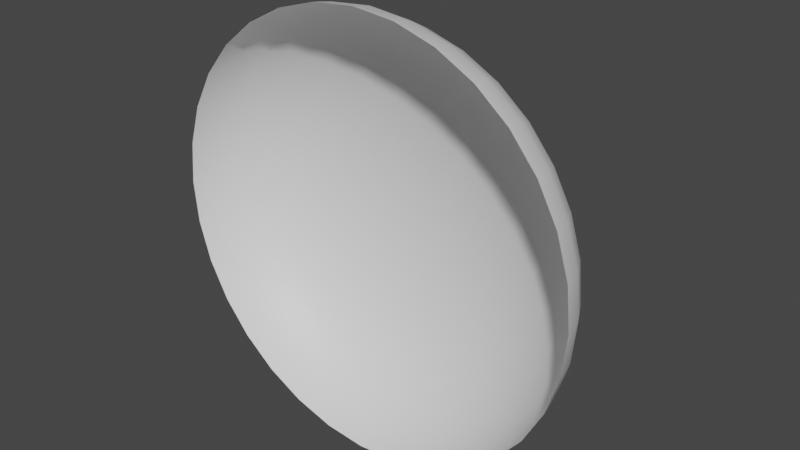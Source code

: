 # Source: HalfSphere.blend  (saved by Blender 3.6.11; exported with 4.5.12 LTS)
import bpy
from mathutils import Matrix  # noqa: F401  (used for matrix-valued properties, if any)

bpy.ops.wm.read_factory_settings(use_empty=True)
scene = bpy.context.scene
scene.name = 'Scene'

# ---- collections
col_collection = bpy.data.collections.new('Collection'); scene.collection.children.link(col_collection)

# ---- materials (node trees are filled in below, after node groups)
mat_material = bpy.data.materials.new('Material')
mat_material.alpha_threshold = 0.0
mat_material.use_transparent_shadow = False
mat_material.roughness = 0.5
mat_material.line_color = (0.0, 0.0, 0.0, 1.0)

# ---- material node trees
mat_material.use_nodes = True; mat_material.node_tree.nodes.clear()
_N = mat_material.node_tree.nodes; _L = mat_material.node_tree.links
n0 = _N.new('ShaderNodeOutputMaterial'); n0.name = 'Material Output'; n0.location = (300, 300)
n1 = _N.new('ShaderNodeBsdfPrincipled'); n1.name = 'Principled BSDF'; n1.location = (10, 300)
n1.distribution = 'GGX'
n1.subsurface_method = 'RANDOM_WALK_SKIN'
n1.inputs[3].default_value = 1.45
n1.inputs[27].default_value = (0.0, 0.0, 0.0, 1.0)
n1.inputs[28].default_value = 1.0
_L.new(n1.outputs[0], n0.inputs[0])
n0.is_active_output = True

# ---- world
world_world = bpy.data.worlds.new('World'); scene.world = world_world
world_world.use_nodes = True; world_world.node_tree.nodes.clear()
_N = world_world.node_tree.nodes; _L = world_world.node_tree.links
n0 = _N.new('ShaderNodeOutputWorld'); n0.name = 'World Output'; n0.location = (300, 300)
n1 = _N.new('ShaderNodeBackground'); n1.name = 'Background'; n1.location = (10, 300)
n1.inputs[0].default_value = (0.05088, 0.05088, 0.05088, 1.0)
_L.new(n1.outputs[0], n0.inputs[0])
n0.is_active_output = True
world_world.color = (0.05088, 0.05088, 0.05088)
world_world.use_sun_shadow = False
world_world.sun_shadow_jitter_overblur = 0.0

# ---- meshes
me_x = bpy.data.meshes.new('球')
me_x.from_pydata([(0.0, 0.4545, -0.5556), (0.0, 0.3039, -0.8315), (0.0, 0.09509, -0.9808), (0.0, -4.371e-08, -1.0), (0.03806, 0.5291, -0.1913), (0.07466, 0.503, -0.3753), (0.1084, 0.4545, -0.5449), (0.1379, 0.3917, -0.6935), (0.1622, 0.3039, -0.8155), (0.1802, 0.2058, -0.9061), (0.1913, 0.09509, -0.9619), (0.1951, -4.287e-08, -0.9808), (0.07466, 0.5291, -0.1802), (0.1464, 0.503, -0.3536), (0.2126, 0.4545, -0.5133), (0.2706, 0.3917, -0.6533), (0.3182, 0.3039, -0.7682), (0.3536, 0.2058, -0.8536), (0.3753, 0.09509, -0.9061), (0.3827, -4.038e-08, -0.9239), (0.1084, 0.5291, -0.1622), (0.2126, 0.503, -0.3182), (0.3087, 0.4545, -0.4619), (0.3928, 0.3917, -0.5879), (0.4619, 0.3039, -0.6913), (0.5133, 0.2058, -0.7682), (0.5449, 0.09509, -0.8155), (0.5556, -3.634e-08, -0.8315), (0.1379, 0.5291, -0.1379), (0.2706, 0.503, -0.2706), (0.3928, 0.4545, -0.3928), (0.5, 0.3917, -0.5), (0.5879, 0.3039, -0.5879), (0.6533, 0.2058, -0.6533), (0.6935, 0.09509, -0.6935), (0.7071, -3.091e-08, -0.7071), (0.1622, 0.5291, -0.1084), (0.3182, 0.503, -0.2126), (0.4619, 0.4545, -0.3087), (0.5879, 0.3917, -0.3928), (0.6913, 0.3039, -0.4619), (0.7682, 0.2058, -0.5133), (0.8155, 0.09509, -0.5449), (0.8315, -2.428e-08, -0.5556), (0.0, 0.5399, -4.371e-08), (0.1802, 0.5291, -0.07466), (0.3536, 0.503, -0.1464), (0.5133, 0.4545, -0.2126), (0.6533, 0.3917, -0.2706), (0.7682, 0.3039, -0.3182), (0.8536, 0.2058, -0.3536), (0.9061, 0.09509, -0.3753), (0.9239, -1.673e-08, -0.3827), (0.1913, 0.5291, -0.03806), (0.3753, 0.503, -0.07466), (0.5449, 0.4545, -0.1084), (0.6935, 0.3917, -0.1379), (0.8155, 0.3039, -0.1622), (0.9061, 0.2058, -0.1802), (0.9619, 0.09509, -0.1913), (0.9808, -8.528e-09, -0.1951), (0.1951, 0.5291, -3.17e-08), (0.3827, 0.503, -1.803e-08), (0.5556, 0.4545, 1.581e-08), (0.7071, 0.3917, -4.581e-08), (0.8315, 0.3039, 6.512e-08), (0.9239, 0.2058, -6.143e-08), (0.9808, 0.09509, 8.088e-08), (1.0, 7.165e-15, 1.639e-07), (0.1913, 0.5291, 0.03806), (0.3753, 0.503, 0.07466), (0.5449, 0.4545, 0.1084), (0.6935, 0.3917, 0.1379), (0.8155, 0.3039, 0.1622), (0.9061, 0.2058, 0.1802), (0.9619, 0.09509, 0.1913), (0.9808, 8.528e-09, 0.1951), (0.1802, 0.5291, 0.07466), (0.3536, 0.503, 0.1464), (0.5133, 0.4545, 0.2126), (0.6533, 0.3917, 0.2706), (0.7682, 0.3039, 0.3182), (0.8536, 0.2058, 0.3536), (0.9061, 0.09509, 0.3753), (0.9239, 1.673e-08, 0.3827), (0.1622, 0.5291, 0.1084), (0.3182, 0.503, 0.2126), (0.4619, 0.4545, 0.3087), (0.5879, 0.3917, 0.3928), (0.6913, 0.3039, 0.4619), (0.7682, 0.2058, 0.5133), (0.8155, 0.09509, 0.5449), (0.8315, 2.428e-08, 0.5556), (0.1379, 0.5291, 0.1379), (0.2706, 0.503, 0.2706), (0.3928, 0.4545, 0.3928), (0.5, 0.3917, 0.5), (0.5879, 0.3039, 0.5879), (0.6533, 0.2058, 0.6533), (0.6935, 0.09509, 0.6935), (0.7071, 3.091e-08, 0.7071), (0.1084, 0.5291, 0.1622), (0.2126, 0.503, 0.3182), (0.3087, 0.4545, 0.4619), (0.3928, 0.3917, 0.5879), (0.4619, 0.3039, 0.6913), (0.5133, 0.2058, 0.7682), (0.5449, 0.09509, 0.8155), (0.5556, 3.634e-08, 0.8315), (0.07466, 0.5291, 0.1802), (0.1464, 0.503, 0.3536), (0.2126, 0.4545, 0.5133), (0.2706, 0.3917, 0.6533), (0.3182, 0.3039, 0.7682), (0.3536, 0.2058, 0.8536), (0.3753, 0.09509, 0.9061), (0.3827, 4.038e-08, 0.9239), (0.03806, 0.5291, 0.1913), (0.07466, 0.503, 0.3753), (0.1084, 0.4545, 0.5449), (0.1379, 0.3917, 0.6935), (0.1622, 0.3039, 0.8155), (0.1802, 0.2058, 0.9061), (0.1913, 0.09509, 0.9619), (0.1951, 4.287e-08, 0.9808), (-7.451e-09, 0.5291, 0.1951), (-5.215e-08, 0.503, 0.3827), (-9.686e-08, 0.4545, 0.5556), (-1.49e-08, 0.3917, 0.7071), (-1.043e-07, 0.3039, 0.8315), (2.98e-08, 0.2058, 0.9239), (-1.341e-07, 0.09509, 0.9808), (-3.278e-07, 4.371e-08, 1.0), (-0.03806, 0.5291, 0.1913), (-0.07466, 0.503, 0.3753), (-0.1084, 0.4545, 0.5449), (-0.1379, 0.3917, 0.6935), (-0.1622, 0.3039, 0.8155), (-0.1802, 0.2058, 0.9061), (-0.1913, 0.09509, 0.9619), (-0.1951, 4.287e-08, 0.9808), (-0.07466, 0.5291, 0.1802), (-0.1464, 0.503, 0.3536), (-0.2126, 0.4545, 0.5133), (-0.2706, 0.3917, 0.6533), (-0.3182, 0.3039, 0.7682), (-0.3536, 0.2058, 0.8536), (-0.3753, 0.09509, 0.9061), (-0.3827, 4.038e-08, 0.9239), (-0.1084, 0.5291, 0.1622), (-0.2126, 0.503, 0.3182), (-0.3087, 0.4545, 0.4619), (-0.3928, 0.3917, 0.5879), (-0.4619, 0.3039, 0.6913), (-0.5133, 0.2058, 0.7682), (-0.5449, 0.09509, 0.8155), (-0.5556, 3.634e-08, 0.8315), (-0.1379, 0.5291, 0.1379), (-0.2706, 0.503, 0.2706), (-0.3928, 0.4545, 0.3928), (-0.5, 0.3917, 0.5), (-0.5879, 0.3039, 0.5879), (-0.6533, 0.2058, 0.6533), (-0.6935, 0.09509, 0.6935), (-0.7071, 3.091e-08, 0.7071), (-0.1622, 0.5291, 0.1084), (-0.3182, 0.503, 0.2126), (-0.4619, 0.4545, 0.3087), (-0.5879, 0.3917, 0.3928), (-0.6913, 0.3039, 0.4619), (-0.7682, 0.2058, 0.5133), (-0.8155, 0.09509, 0.5449), (-0.8315, 2.428e-08, 0.5556), (-0.1802, 0.5291, 0.07466), (-0.3536, 0.503, 0.1464), (-0.5133, 0.4545, 0.2126), (-0.6533, 0.3917, 0.2706), (-0.7682, 0.3039, 0.3182), (-0.8536, 0.2058, 0.3536), (-0.9061, 0.09509, 0.3753), (-0.9239, 1.673e-08, 0.3827), (-0.1913, 0.5291, 0.03806), (-0.3753, 0.503, 0.07466), (-0.5449, 0.4545, 0.1084), (-0.6935, 0.3917, 0.1379), (-0.8155, 0.3039, 0.1622), (-0.9061, 0.2058, 0.1802), (-0.9619, 0.09509, 0.1913), (-0.9808, 8.528e-09, 0.1951), (-0.1951, 0.5291, -6.15e-08), (-0.3827, 0.503, -9.254e-08), (-0.5556, 0.4545, -1.854e-07), (-0.7071, 0.3917, -6.071e-08), (-0.8315, 0.3039, -1.882e-07), (-0.9239, 0.2058, -3.163e-08), (-0.9808, 0.09509, -2.767e-07), (-1.0, -1.954e-14, -4.47e-07), (-0.1913, 0.5291, -0.03806), (-0.3753, 0.503, -0.07466), (-0.5449, 0.4545, -0.1084), (-0.6935, 0.3917, -0.1379), (-0.8155, 0.3039, -0.1622), (-0.9061, 0.2058, -0.1802), (-0.9619, 0.09509, -0.1913), (-0.9808, -8.528e-09, -0.1951), (-0.1802, 0.5291, -0.07466), (-0.3536, 0.503, -0.1464), (-0.5133, 0.4545, -0.2126), (-0.6533, 0.3917, -0.2706), (-0.7682, 0.3039, -0.3182), (-0.8536, 0.2058, -0.3536), (-0.9061, 0.09509, -0.3753), (-0.9239, -1.673e-08, -0.3827), (-0.1622, 0.5291, -0.1084), (-0.3182, 0.503, -0.2126), (-0.4619, 0.4545, -0.3087), (-0.5879, 0.3917, -0.3928), (-0.6913, 0.3039, -0.4619), (-0.7682, 0.2058, -0.5133), (-0.8155, 0.09509, -0.5449), (-0.8315, -2.428e-08, -0.5556), (-0.1379, 0.5291, -0.1379), (-0.2706, 0.503, -0.2706), (-0.3928, 0.4545, -0.3928), (-0.5, 0.3917, -0.5), (-0.5879, 0.3039, -0.5879), (-0.6533, 0.2058, -0.6533), (-0.6935, 0.09509, -0.6935), (-0.7071, -3.091e-08, -0.7071), (-0.1084, 0.5291, -0.1622), (-0.2126, 0.503, -0.3182), (-0.3087, 0.4545, -0.4619), (-0.3928, 0.3917, -0.5879), (-0.4619, 0.3039, -0.6913), (-0.5133, 0.2058, -0.7682), (-0.5449, 0.09509, -0.8155), (-0.5556, -3.634e-08, -0.8315), (-0.07466, 0.5291, -0.1802), (-0.1464, 0.503, -0.3536), (-0.2126, 0.4545, -0.5133), (-0.2706, 0.3917, -0.6533), (-0.3182, 0.3039, -0.7682), (-0.3536, 0.2058, -0.8536), (-0.3753, 0.09509, -0.9061), (-0.3827, -4.038e-08, -0.9239), (-0.03806, 0.5291, -0.1913), (-0.07466, 0.503, -0.3753), (-0.1084, 0.4545, -0.5449), (-0.1379, 0.3917, -0.6935), (-0.1622, 0.3039, -0.8155), (-0.1802, 0.2058, -0.9061), (-0.1913, 0.09509, -0.9619), (-0.1951, -4.287e-08, -0.9808), (1.49e-08, 0.5291, -0.1951), (6.706e-08, 0.503, -0.3827), (8.941e-08, 0.3917, -0.7071), (5.96e-08, 0.2058, -0.9239)], [], [(255, 0, 6, 7), (1, 255, 7, 8), (256, 1, 8, 9), (2, 256, 9, 10), (3, 2, 10, 11), (253, 44, 4), (254, 253, 4, 5), (0, 254, 5, 6), (5, 4, 12, 13), (6, 5, 13, 14), (7, 6, 14, 15), (8, 7, 15, 16), (9, 8, 16, 17), (10, 9, 17, 18), (11, 10, 18, 19), (4, 44, 12), (17, 16, 24, 25), (18, 17, 25, 26), (19, 18, 26, 27), (12, 44, 20), (13, 12, 20, 21), (14, 13, 21, 22), (15, 14, 22, 23), (16, 15, 23, 24), (22, 21, 29, 30), (23, 22, 30, 31), (24, 23, 31, 32), (25, 24, 32, 33), (26, 25, 33, 34), (27, 26, 34, 35), (20, 44, 28), (21, 20, 28, 29), (34, 33, 41, 42), (35, 34, 42, 43), (28, 44, 36), (29, 28, 36, 37), (30, 29, 37, 38), (31, 30, 38, 39), (32, 31, 39, 40), (33, 32, 40, 41), (39, 38, 47, 48), (40, 39, 48, 49), (41, 40, 49, 50), (42, 41, 50, 51), (43, 42, 51, 52), (36, 44, 45), (37, 36, 45, 46), (38, 37, 46, 47), (52, 51, 59, 60), (45, 44, 53), (46, 45, 53, 54), (47, 46, 54, 55), (48, 47, 55, 56), (49, 48, 56, 57), (50, 49, 57, 58), (51, 50, 58, 59), (56, 55, 63, 64), (57, 56, 64, 65), (58, 57, 65, 66), (59, 58, 66, 67), (60, 59, 67, 68), (53, 44, 61), (54, 53, 61, 62), (55, 54, 62, 63), (68, 67, 75, 76), (61, 44, 69), (62, 61, 69, 70), (63, 62, 70, 71), (64, 63, 71, 72), (65, 64, 72, 73), (66, 65, 73, 74), (67, 66, 74, 75), (73, 72, 80, 81), (74, 73, 81, 82), (75, 74, 82, 83), (76, 75, 83, 84), (69, 44, 77), (70, 69, 77, 78), (71, 70, 78, 79), (72, 71, 79, 80), (77, 44, 85), (78, 77, 85, 86), (79, 78, 86, 87), (80, 79, 87, 88), (81, 80, 88, 89), (82, 81, 89, 90), (83, 82, 90, 91), (84, 83, 91, 92), (89, 88, 96, 97), (90, 89, 97, 98), (91, 90, 98, 99), (92, 91, 99, 100), (85, 44, 93), (86, 85, 93, 94), (87, 86, 94, 95), (88, 87, 95, 96), (94, 93, 101, 102), (95, 94, 102, 103), (96, 95, 103, 104), (97, 96, 104, 105), (98, 97, 105, 106), (99, 98, 106, 107), (100, 99, 107, 108), (93, 44, 101), (106, 105, 113, 114), (107, 106, 114, 115), (108, 107, 115, 116), (101, 44, 109), (102, 101, 109, 110), (103, 102, 110, 111), (104, 103, 111, 112), (105, 104, 112, 113), (111, 110, 118, 119), (112, 111, 119, 120), (113, 112, 120, 121), (114, 113, 121, 122), (115, 114, 122, 123), (116, 115, 123, 124), (109, 44, 117), (110, 109, 117, 118), (123, 122, 130, 131), (124, 123, 131, 132), (117, 44, 125), (118, 117, 125, 126), (119, 118, 126, 127), (120, 119, 127, 128), (121, 120, 128, 129), (122, 121, 129, 130), (127, 126, 134, 135), (128, 127, 135, 136), (129, 128, 136, 137), (130, 129, 137, 138), (131, 130, 138, 139), (132, 131, 139, 140), (125, 44, 133), (126, 125, 133, 134), (139, 138, 146, 147), (140, 139, 147, 148), (133, 44, 141), (134, 133, 141, 142), (135, 134, 142, 143), (136, 135, 143, 144), (137, 136, 144, 145), (138, 137, 145, 146), (144, 143, 151, 152), (145, 144, 152, 153), (146, 145, 153, 154), (147, 146, 154, 155), (148, 147, 155, 156), (141, 44, 149), (142, 141, 149, 150), (143, 142, 150, 151), (156, 155, 163, 164), (149, 44, 157), (150, 149, 157, 158), (151, 150, 158, 159), (152, 151, 159, 160), (153, 152, 160, 161), (154, 153, 161, 162), (155, 154, 162, 163), (160, 159, 167, 168), (161, 160, 168, 169), (162, 161, 169, 170), (163, 162, 170, 171), (164, 163, 171, 172), (157, 44, 165), (158, 157, 165, 166), (159, 158, 166, 167), (172, 171, 179, 180), (165, 44, 173), (166, 165, 173, 174), (167, 166, 174, 175), (168, 167, 175, 176), (169, 168, 176, 177), (170, 169, 177, 178), (171, 170, 178, 179), (177, 176, 184, 185), (178, 177, 185, 186), (179, 178, 186, 187), (180, 179, 187, 188), (173, 44, 181), (174, 173, 181, 182), (175, 174, 182, 183), (176, 175, 183, 184), (182, 181, 189, 190), (183, 182, 190, 191), (184, 183, 191, 192), (185, 184, 192, 193), (186, 185, 193, 194), (187, 186, 194, 195), (188, 187, 195, 196), (181, 44, 189), (194, 193, 201, 202), (195, 194, 202, 203), (196, 195, 203, 204), (189, 44, 197), (190, 189, 197, 198), (191, 190, 198, 199), (192, 191, 199, 200), (193, 192, 200, 201), (198, 197, 205, 206), (199, 198, 206, 207), (200, 199, 207, 208), (201, 200, 208, 209), (202, 201, 209, 210), (203, 202, 210, 211), (204, 203, 211, 212), (197, 44, 205), (210, 209, 217, 218), (211, 210, 218, 219), (212, 211, 219, 220), (205, 44, 213), (206, 205, 213, 214), (207, 206, 214, 215), (208, 207, 215, 216), (209, 208, 216, 217), (215, 214, 222, 223), (216, 215, 223, 224), (217, 216, 224, 225), (218, 217, 225, 226), (219, 218, 226, 227), (220, 219, 227, 228), (213, 44, 221), (214, 213, 221, 222), (227, 226, 234, 235), (228, 227, 235, 236), (221, 44, 229), (222, 221, 229, 230), (223, 222, 230, 231), (224, 223, 231, 232), (225, 224, 232, 233), (226, 225, 233, 234), (231, 230, 238, 239), (232, 231, 239, 240), (233, 232, 240, 241), (234, 233, 241, 242), (235, 234, 242, 243), (236, 235, 243, 244), (229, 44, 237), (230, 229, 237, 238), (243, 242, 250, 251), (244, 243, 251, 252), (237, 44, 245), (238, 237, 245, 246), (239, 238, 246, 247), (240, 239, 247, 248), (241, 240, 248, 249), (242, 241, 249, 250), (248, 247, 0, 255), (249, 248, 255, 1), (250, 249, 1, 256), (251, 250, 256, 2), (252, 251, 2, 3), (245, 44, 253), (246, 245, 253, 254), (247, 246, 254, 0)])
me_x.polygons.foreach_set('use_smooth', [True] * 256)
_uv = me_x.uv_layers.new(name='UVマップ')
_uv.uv.foreach_set('vector', [0.75, 0.5, 0.75, 0.625, 0.7188, 0.625, 0.7188, 0.5, 0.75, 0.375, 0.75, 0.5, 0.7188, 0.5, 0.7188, 0.375, 0.75, 0.25, 0.75, 0.375, 0.7188, 0.375, 0.7188, 0.25, 0.75, 0.1251, 0.75, 0.25, 0.7188, 0.25, 0.7188, 0.1251, 0.75, 6.115e-05, 0.75, 0.1251, 0.7188, 0.1251, 0.7188, 6.115e-05, 0.75, 0.875, 0.7344, 1.0, 0.7188, 0.875, 0.75, 0.75, 0.75, 0.875, 0.7188, 0.875, 0.7188, 0.75, 0.75, 0.625, 0.75, 0.75, 0.7188, 0.75, 0.7188, 0.625, 0.7188, 0.75, 0.7188, 0.875, 0.6875, 0.875, 0.6875, 0.75, 0.7188, 0.625, 0.7188, 0.75, 0.6875, 0.75, 0.6875, 0.625, 0.7188, 0.5, 0.7188, 0.625, 0.6875, 0.625, 0.6875, 0.5, 0.7188, 0.375, 0.7188, 0.5, 0.6875, 0.5, 0.6875, 0.375, 0.7188, 0.25, 0.7188, 0.375, 0.6875, 0.375, 0.6875, 0.25, 0.7188, 0.1251, 0.7188, 0.25, 0.6875, 0.25, 0.6875, 0.1251, 0.7188, 6.115e-05, 0.7188, 0.1251, 0.6875, 0.1251, 0.6875, 6.115e-05, 0.7188, 0.875, 0.7031, 1.0, 0.6875, 0.875, 0.6875, 0.25, 0.6875, 0.375, 0.6562, 0.375, 0.6562, 0.25, 0.6875, 0.1251, 0.6875, 0.25, 0.6562, 0.25, 0.6562, 0.1251, 0.6875, 6.115e-05, 0.6875, 0.1251, 0.6562, 0.1251, 0.6562, 6.115e-05, 0.6875, 0.875, 0.6719, 1.0, 0.6562, 0.875, 0.6875, 0.75, 0.6875, 0.875, 0.6562, 0.875, 0.6562, 0.75, 0.6875, 0.625, 0.6875, 0.75, 0.6562, 0.75, 0.6562, 0.625, 0.6875, 0.5, 0.6875, 0.625, 0.6562, 0.625, 0.6562, 0.5, 0.6875, 0.375, 0.6875, 0.5, 0.6562, 0.5, 0.6562, 0.375, 0.6562, 0.625, 0.6562, 0.75, 0.625, 0.75, 0.625, 0.625, 0.6562, 0.5, 0.6562, 0.625, 0.625, 0.625, 0.625, 0.5, 0.6562, 0.375, 0.6562, 0.5, 0.625, 0.5, 0.625, 0.375, 0.6562, 0.25, 0.6562, 0.375, 0.625, 0.375, 0.625, 0.25, 0.6562, 0.1251, 0.6562, 0.25, 0.625, 0.25, 0.625, 0.1251, 0.6562, 6.115e-05, 0.6562, 0.1251, 0.625, 0.1251, 0.625, 6.115e-05, 0.6562, 0.875, 0.6406, 1.0, 0.625, 0.875, 0.6562, 0.75, 0.6562, 0.875, 0.625, 0.875, 0.625, 0.75, 0.625, 0.1251, 0.625, 0.25, 0.5938, 0.25, 0.5938, 0.1251, 0.625, 6.115e-05, 0.625, 0.1251, 0.5938, 0.1251, 0.5938, 6.115e-05, 0.625, 0.875, 0.6094, 1.0, 0.5938, 0.875, 0.625, 0.75, 0.625, 0.875, 0.5938, 0.875, 0.5938, 0.75, 0.625, 0.625, 0.625, 0.75, 0.5938, 0.75, 0.5938, 0.625, 0.625, 0.5, 0.625, 0.625, 0.5938, 0.625, 0.5938, 0.5, 0.625, 0.375, 0.625, 0.5, 0.5938, 0.5, 0.5938, 0.375, 0.625, 0.25, 0.625, 0.375, 0.5938, 0.375, 0.5938, 0.25, 0.5938, 0.5, 0.5938, 0.625, 0.5625, 0.625, 0.5625, 0.5, 0.5938, 0.375, 0.5938, 0.5, 0.5625, 0.5, 0.5625, 0.375, 0.5938, 0.25, 0.5938, 0.375, 0.5625, 0.375, 0.5625, 0.25, 0.5938, 0.1251, 0.5938, 0.25, 0.5625, 0.25, 0.5625, 0.1251, 0.5938, 6.115e-05, 0.5938, 0.1251, 0.5625, 0.1251, 0.5625, 6.115e-05, 0.5938, 0.875, 0.5781, 1.0, 0.5625, 0.875, 0.5938, 0.75, 0.5938, 0.875, 0.5625, 0.875, 0.5625, 0.75, 0.5938, 0.625, 0.5938, 0.75, 0.5625, 0.75, 0.5625, 0.625, 0.5625, 6.115e-05, 0.5625, 0.1251, 0.5312, 0.1251, 0.5312, 6.115e-05, 0.5625, 0.875, 0.5469, 1.0, 0.5312, 0.875, 0.5625, 0.75, 0.5625, 0.875, 0.5312, 0.875, 0.5312, 0.75, 0.5625, 0.625, 0.5625, 0.75, 0.5312, 0.75, 0.5312, 0.625, 0.5625, 0.5, 0.5625, 0.625, 0.5312, 0.625, 0.5312, 0.5, 0.5625, 0.375, 0.5625, 0.5, 0.5312, 0.5, 0.5312, 0.375, 0.5625, 0.25, 0.5625, 0.375, 0.5312, 0.375, 0.5312, 0.25, 0.5625, 0.1251, 0.5625, 0.25, 0.5312, 0.25, 0.5312, 0.1251, 0.5312, 0.5, 0.5312, 0.625, 0.5, 0.625, 0.5, 0.5, 0.5312, 0.375, 0.5312, 0.5, 0.5, 0.5, 0.5, 0.375, 0.5312, 0.25, 0.5312, 0.375, 0.5, 0.375, 0.5, 0.25, 0.5312, 0.1251, 0.5312, 0.25, 0.5, 0.25, 0.5, 0.1251, 0.5312, 6.115e-05, 0.5312, 0.1251, 0.5, 0.1251, 0.5, 6.115e-05, 0.5312, 0.875, 0.5156, 1.0, 0.5, 0.875, 0.5312, 0.75, 0.5312, 0.875, 0.5, 0.875, 0.5, 0.75, 0.5312, 0.625, 0.5312, 0.75, 0.5, 0.75, 0.5, 0.625, 0.5, 6.115e-05, 0.5, 0.1251, 0.4688, 0.1251, 0.4687, 6.115e-05, 0.5, 0.875, 0.4844, 1.0, 0.4688, 0.875, 0.5, 0.75, 0.5, 0.875, 0.4688, 0.875, 0.4688, 0.75, 0.5, 0.625, 0.5, 0.75, 0.4688, 0.75, 0.4688, 0.625, 0.5, 0.5, 0.5, 0.625, 0.4688, 0.625, 0.4688, 0.5, 0.5, 0.375, 0.5, 0.5, 0.4688, 0.5, 0.4687, 0.375, 0.5, 0.25, 0.5, 0.375, 0.4687, 0.375, 0.4688, 0.25, 0.5, 0.1251, 0.5, 0.25, 0.4688, 0.25, 0.4688, 0.1251, 0.4687, 0.375, 0.4688, 0.5, 0.4375, 0.5, 0.4375, 0.375, 0.4688, 0.25, 0.4687, 0.375, 0.4375, 0.375, 0.4375, 0.25, 0.4688, 0.1251, 0.4688, 0.25, 0.4375, 0.25, 0.4375, 0.1251, 0.4687, 6.115e-05, 0.4688, 0.1251, 0.4375, 0.1251, 0.4375, 6.115e-05, 0.4688, 0.875, 0.4531, 1.0, 0.4375, 0.875, 0.4688, 0.75, 0.4688, 0.875, 0.4375, 0.875, 0.4375, 0.75, 0.4688, 0.625, 0.4688, 0.75, 0.4375, 0.75, 0.4375, 0.625, 0.4688, 0.5, 0.4688, 0.625, 0.4375, 0.625, 0.4375, 0.5, 0.4375, 0.875, 0.4219, 1.0, 0.4062, 0.875, 0.4375, 0.75, 0.4375, 0.875, 0.4062, 0.875, 0.4062, 0.75, 0.4375, 0.625, 0.4375, 0.75, 0.4062, 0.75, 0.4062, 0.625, 0.4375, 0.5, 0.4375, 0.625, 0.4062, 0.625, 0.4062, 0.5, 0.4375, 0.375, 0.4375, 0.5, 0.4062, 0.5, 0.4062, 0.375, 0.4375, 0.25, 0.4375, 0.375, 0.4062, 0.375, 0.4062, 0.25, 0.4375, 0.1251, 0.4375, 0.25, 0.4062, 0.25, 0.4062, 0.1251, 0.4375, 6.115e-05, 0.4375, 0.1251, 0.4062, 0.1251, 0.4062, 6.115e-05, 0.4062, 0.375, 0.4062, 0.5, 0.375, 0.5, 0.375, 0.375, 0.4062, 0.25, 0.4062, 0.375, 0.375, 0.375, 0.375, 0.25, 0.4062, 0.1251, 0.4062, 0.25, 0.375, 0.25, 0.375, 0.1251, 0.4062, 6.115e-05, 0.4062, 0.1251, 0.375, 0.1251, 0.375, 6.115e-05, 0.4062, 0.875, 0.3906, 1.0, 0.375, 0.875, 0.4062, 0.75, 0.4062, 0.875, 0.375, 0.875, 0.375, 0.75, 0.4062, 0.625, 0.4062, 0.75, 0.375, 0.75, 0.375, 0.625, 0.4062, 0.5, 0.4062, 0.625, 0.375, 0.625, 0.375, 0.5, 0.375, 0.75, 0.375, 0.875, 0.3438, 0.875, 0.3438, 0.75, 0.375, 0.625, 0.375, 0.75, 0.3438, 0.75, 0.3438, 0.625, 0.375, 0.5, 0.375, 0.625, 0.3438, 0.625, 0.3438, 0.5, 0.375, 0.375, 0.375, 0.5, 0.3438, 0.5, 0.3438, 0.375, 0.375, 0.25, 0.375, 0.375, 0.3438, 0.375, 0.3438, 0.25, 0.375, 0.1251, 0.375, 0.25, 0.3438, 0.25, 0.3438, 0.1251, 0.375, 6.115e-05, 0.375, 0.1251, 0.3438, 0.1251, 0.3437, 6.115e-05, 0.375, 0.875, 0.3594, 1.0, 0.3438, 0.875, 0.3438, 0.25, 0.3438, 0.375, 0.3125, 0.375, 0.3125, 0.25, 0.3438, 0.1251, 0.3438, 0.25, 0.3125, 0.25, 0.3125, 0.1251, 0.3437, 6.115e-05, 0.3438, 0.1251, 0.3125, 0.1251, 0.3125, 6.115e-05, 0.3438, 0.875, 0.3281, 1.0, 0.3125, 0.875, 0.3438, 0.75, 0.3438, 0.875, 0.3125, 0.875, 0.3125, 0.75, 0.3438, 0.625, 0.3438, 0.75, 0.3125, 0.75, 0.3125, 0.625, 0.3438, 0.5, 0.3438, 0.625, 0.3125, 0.625, 0.3125, 0.5, 0.3438, 0.375, 0.3438, 0.5, 0.3125, 0.5, 0.3125, 0.375, 0.3125, 0.625, 0.3125, 0.75, 0.2812, 0.75, 0.2812, 0.625, 0.3125, 0.5, 0.3125, 0.625, 0.2812, 0.625, 0.2812, 0.5, 0.3125, 0.375, 0.3125, 0.5, 0.2812, 0.5, 0.2812, 0.375, 0.3125, 0.25, 0.3125, 0.375, 0.2812, 0.375, 0.2812, 0.25, 0.3125, 0.1251, 0.3125, 0.25, 0.2812, 0.25, 0.2812, 0.1251, 0.3125, 6.115e-05, 0.3125, 0.1251, 0.2812, 0.1251, 0.2812, 6.115e-05, 0.3125, 0.875, 0.2969, 1.0, 0.2812, 0.875, 0.3125, 0.75, 0.3125, 0.875, 0.2812, 0.875, 0.2812, 0.75, 0.2812, 0.1251, 0.2812, 0.25, 0.25, 0.25, 0.25, 0.1251, 0.2812, 6.115e-05, 0.2812, 0.1251, 0.25, 0.1251, 0.25, 6.115e-05, 0.2812, 0.875, 0.2656, 1.0, 0.25, 0.875, 0.2812, 0.75, 0.2812, 0.875, 0.25, 0.875, 0.25, 0.75, 0.2812, 0.625, 0.2812, 0.75, 0.25, 0.75, 0.25, 0.625, 0.2812, 0.5, 0.2812, 0.625, 0.25, 0.625, 0.25, 0.5, 0.2812, 0.375, 0.2812, 0.5, 0.25, 0.5, 0.25, 0.375, 0.2812, 0.25, 0.2812, 0.375, 0.25, 0.375, 0.25, 0.25, 0.25, 0.625, 0.25, 0.75, 0.2188, 0.75, 0.2188, 0.625, 0.25, 0.5, 0.25, 0.625, 0.2188, 0.625, 0.2188, 0.5, 0.25, 0.375, 0.25, 0.5, 0.2188, 0.5, 0.2188, 0.375, 0.25, 0.25, 0.25, 0.375, 0.2188, 0.375, 0.2188, 0.25, 0.25, 0.1251, 0.25, 0.25, 0.2188, 0.25, 0.2188, 0.1251, 0.25, 6.115e-05, 0.25, 0.1251, 0.2188, 0.1251, 0.2187, 6.115e-05, 0.25, 0.875, 0.2344, 1.0, 0.2188, 0.875, 0.25, 0.75, 0.25, 0.875, 0.2188, 0.875, 0.2188, 0.75, 0.2188, 0.1251, 0.2188, 0.25, 0.1875, 0.25, 0.1875, 0.1251, 0.2187, 6.115e-05, 0.2188, 0.1251, 0.1875, 0.1251, 0.1875, 6.115e-05, 0.2188, 0.875, 0.2031, 1.0, 0.1875, 0.875, 0.2188, 0.75, 0.2188, 0.875, 0.1875, 0.875, 0.1875, 0.75, 0.2188, 0.625, 0.2188, 0.75, 0.1875, 0.75, 0.1875, 0.625, 0.2188, 0.5, 0.2188, 0.625, 0.1875, 0.625, 0.1875, 0.5, 0.2188, 0.375, 0.2188, 0.5, 0.1875, 0.5, 0.1875, 0.375, 0.2188, 0.25, 0.2188, 0.375, 0.1875, 0.375, 0.1875, 0.25, 0.1875, 0.5, 0.1875, 0.625, 0.1562, 0.625, 0.1562, 0.5, 0.1875, 0.375, 0.1875, 0.5, 0.1562, 0.5, 0.1562, 0.375, 0.1875, 0.25, 0.1875, 0.375, 0.1562, 0.375, 0.1563, 0.25, 0.1875, 0.1251, 0.1875, 0.25, 0.1563, 0.25, 0.1562, 0.1251, 0.1875, 6.115e-05, 0.1875, 0.1251, 0.1562, 0.1251, 0.1562, 6.115e-05, 0.1875, 0.875, 0.1719, 1.0, 0.1563, 0.875, 0.1875, 0.75, 0.1875, 0.875, 0.1563, 0.875, 0.1562, 0.75, 0.1875, 0.625, 0.1875, 0.75, 0.1562, 0.75, 0.1562, 0.625, 0.1562, 6.115e-05, 0.1562, 0.1251, 0.125, 0.1251, 0.125, 6.115e-05, 0.1563, 0.875, 0.1406, 1.0, 0.125, 0.875, 0.1562, 0.75, 0.1563, 0.875, 0.125, 0.875, 0.125, 0.75, 0.1562, 0.625, 0.1562, 0.75, 0.125, 0.75, 0.125, 0.625, 0.1562, 0.5, 0.1562, 0.625, 0.125, 0.625, 0.125, 0.5, 0.1562, 0.375, 0.1562, 0.5, 0.125, 0.5, 0.125, 0.375, 0.1563, 0.25, 0.1562, 0.375, 0.125, 0.375, 0.125, 0.25, 0.1562, 0.1251, 0.1563, 0.25, 0.125, 0.25, 0.125, 0.1251, 0.125, 0.5, 0.125, 0.625, 0.09375, 0.625, 0.09375, 0.5, 0.125, 0.375, 0.125, 0.5, 0.09375, 0.5, 0.09375, 0.375, 0.125, 0.25, 0.125, 0.375, 0.09375, 0.375, 0.09375, 0.25, 0.125, 0.1251, 0.125, 0.25, 0.09375, 0.25, 0.09375, 0.1251, 0.125, 6.115e-05, 0.125, 0.1251, 0.09375, 0.1251, 0.09375, 6.115e-05, 0.125, 0.875, 0.1094, 1.0, 0.09375, 0.875, 0.125, 0.75, 0.125, 0.875, 0.09375, 0.875, 0.09375, 0.75, 0.125, 0.625, 0.125, 0.75, 0.09375, 0.75, 0.09375, 0.625, 0.09375, 6.115e-05, 0.09375, 0.1251, 0.0625, 0.1251, 0.0625, 6.115e-05, 0.09375, 0.875, 0.07812, 1.0, 0.0625, 0.875, 0.09375, 0.75, 0.09375, 0.875, 0.0625, 0.875, 0.0625, 0.75, 0.09375, 0.625, 0.09375, 0.75, 0.0625, 0.75, 0.0625, 0.625, 0.09375, 0.5, 0.09375, 0.625, 0.0625, 0.625, 0.0625, 0.5, 0.09375, 0.375, 0.09375, 0.5, 0.0625, 0.5, 0.0625, 0.375, 0.09375, 0.25, 0.09375, 0.375, 0.0625, 0.375, 0.0625, 0.25, 0.09375, 0.1251, 0.09375, 0.25, 0.0625, 0.25, 0.0625, 0.1251, 0.0625, 0.375, 0.0625, 0.5, 0.03125, 0.5, 0.03125, 0.375, 0.0625, 0.25, 0.0625, 0.375, 0.03125, 0.375, 0.03125, 0.25, 0.0625, 0.1251, 0.0625, 0.25, 0.03125, 0.25, 0.03125, 0.1251, 0.0625, 6.115e-05, 0.0625, 0.1251, 0.03125, 0.1251, 0.03125, 6.115e-05, 0.0625, 0.875, 0.04687, 1.0, 0.03125, 0.875, 0.0625, 0.75, 0.0625, 0.875, 0.03125, 0.875, 0.03125, 0.75, 0.0625, 0.625, 0.0625, 0.75, 0.03125, 0.75, 0.03125, 0.625, 0.0625, 0.5, 0.0625, 0.625, 0.03125, 0.625, 0.03125, 0.5, 0.03125, 0.75, 0.03125, 0.875, 0.0, 0.875, 0.0, 0.75, 0.03125, 0.625, 0.03125, 0.75, 0.0, 0.75, 0.0, 0.625, 0.03125, 0.5, 0.03125, 0.625, 0.0, 0.625, 0.0, 0.5, 0.03125, 0.375, 0.03125, 0.5, 0.0, 0.5, 0.0, 0.375, 0.03125, 0.25, 0.03125, 0.375, 0.0, 0.375, 0.0, 0.25, 0.03125, 0.1251, 0.03125, 0.25, 0.0, 0.25, 0.0, 0.1251, 0.03125, 6.115e-05, 0.03125, 0.1251, 0.0, 0.1251, 0.0, 6.115e-05, 0.03125, 0.875, 0.01562, 1.0, 0.0, 0.875, 1.0, 0.25, 1.0, 0.375, 0.9687, 0.375, 0.9688, 0.25, 1.0, 0.1251, 1.0, 0.25, 0.9688, 0.25, 0.9687, 0.1251, 1.0, 6.115e-05, 1.0, 0.1251, 0.9687, 0.1251, 0.9687, 6.115e-05, 1.0, 0.875, 0.9844, 1.0, 0.9688, 0.875, 1.0, 0.75, 1.0, 0.875, 0.9688, 0.875, 0.9687, 0.75, 1.0, 0.625, 1.0, 0.75, 0.9687, 0.75, 0.9687, 0.625, 1.0, 0.5, 1.0, 0.625, 0.9687, 0.625, 0.9688, 0.5, 1.0, 0.375, 1.0, 0.5, 0.9688, 0.5, 0.9687, 0.375, 0.9687, 0.75, 0.9688, 0.875, 0.9375, 0.875, 0.9375, 0.75, 0.9687, 0.625, 0.9687, 0.75, 0.9375, 0.75, 0.9375, 0.625, 0.9688, 0.5, 0.9687, 0.625, 0.9375, 0.625, 0.9375, 0.5, 0.9687, 0.375, 0.9688, 0.5, 0.9375, 0.5, 0.9375, 0.375, 0.9688, 0.25, 0.9687, 0.375, 0.9375, 0.375, 0.9375, 0.25, 0.9687, 0.1251, 0.9688, 0.25, 0.9375, 0.25, 0.9375, 0.1251, 0.9687, 6.115e-05, 0.9687, 0.1251, 0.9375, 0.1251, 0.9375, 6.115e-05, 0.9688, 0.875, 0.9531, 1.0, 0.9375, 0.875, 0.9375, 0.25, 0.9375, 0.375, 0.9062, 0.375, 0.9062, 0.25, 0.9375, 0.1251, 0.9375, 0.25, 0.9062, 0.25, 0.9062, 0.1251, 0.9375, 6.115e-05, 0.9375, 0.1251, 0.9062, 0.1251, 0.9062, 6.115e-05, 0.9375, 0.875, 0.9219, 1.0, 0.9062, 0.875, 0.9375, 0.75, 0.9375, 0.875, 0.9062, 0.875, 0.9062, 0.75, 0.9375, 0.625, 0.9375, 0.75, 0.9062, 0.75, 0.9062, 0.625, 0.9375, 0.5, 0.9375, 0.625, 0.9062, 0.625, 0.9062, 0.5, 0.9375, 0.375, 0.9375, 0.5, 0.9062, 0.5, 0.9062, 0.375, 0.9062, 0.625, 0.9062, 0.75, 0.875, 0.75, 0.875, 0.625, 0.9062, 0.5, 0.9062, 0.625, 0.875, 0.625, 0.875, 0.5, 0.9062, 0.375, 0.9062, 0.5, 0.875, 0.5, 0.875, 0.375, 0.9062, 0.25, 0.9062, 0.375, 0.875, 0.375, 0.875, 0.25, 0.9062, 0.1251, 0.9062, 0.25, 0.875, 0.25, 0.875, 0.1251, 0.9062, 6.115e-05, 0.9062, 0.1251, 0.875, 0.1251, 0.875, 6.115e-05, 0.9062, 0.875, 0.8906, 1.0, 0.875, 0.875, 0.9062, 0.75, 0.9062, 0.875, 0.875, 0.875, 0.875, 0.75, 0.875, 0.1251, 0.875, 0.25, 0.8438, 0.25, 0.8437, 0.1251, 0.875, 6.115e-05, 0.875, 0.1251, 0.8437, 0.1251, 0.8437, 6.115e-05, 0.875, 0.875, 0.8594, 1.0, 0.8438, 0.875, 0.875, 0.75, 0.875, 0.875, 0.8438, 0.875, 0.8438, 0.75, 0.875, 0.625, 0.875, 0.75, 0.8438, 0.75, 0.8437, 0.625, 0.875, 0.5, 0.875, 0.625, 0.8437, 0.625, 0.8438, 0.5, 0.875, 0.375, 0.875, 0.5, 0.8438, 0.5, 0.8437, 0.375, 0.875, 0.25, 0.875, 0.375, 0.8437, 0.375, 0.8438, 0.25, 0.8437, 0.625, 0.8438, 0.75, 0.8125, 0.75, 0.8125, 0.625, 0.8438, 0.5, 0.8437, 0.625, 0.8125, 0.625, 0.8125, 0.5, 0.8437, 0.375, 0.8438, 0.5, 0.8125, 0.5, 0.8125, 0.375, 0.8438, 0.25, 0.8437, 0.375, 0.8125, 0.375, 0.8125, 0.25, 0.8437, 0.1251, 0.8438, 0.25, 0.8125, 0.25, 0.8125, 0.1251, 0.8437, 6.115e-05, 0.8437, 0.1251, 0.8125, 0.1251, 0.8125, 6.115e-05, 0.8438, 0.875, 0.8281, 1.0, 0.8125, 0.875, 0.8438, 0.75, 0.8438, 0.875, 0.8125, 0.875, 0.8125, 0.75, 0.8125, 0.1251, 0.8125, 0.25, 0.7812, 0.25, 0.7812, 0.1251, 0.8125, 6.115e-05, 0.8125, 0.1251, 0.7812, 0.1251, 0.7812, 6.115e-05, 0.8125, 0.875, 0.7969, 1.0, 0.7812, 0.875, 0.8125, 0.75, 0.8125, 0.875, 0.7812, 0.875, 0.7812, 0.75, 0.8125, 0.625, 0.8125, 0.75, 0.7812, 0.75, 0.7812, 0.625, 0.8125, 0.5, 0.8125, 0.625, 0.7812, 0.625, 0.7812, 0.5, 0.8125, 0.375, 0.8125, 0.5, 0.7812, 0.5, 0.7812, 0.375, 0.8125, 0.25, 0.8125, 0.375, 0.7812, 0.375, 0.7812, 0.25, 0.7812, 0.5, 0.7812, 0.625, 0.75, 0.625, 0.75, 0.5, 0.7812, 0.375, 0.7812, 0.5, 0.75, 0.5, 0.75, 0.375, 0.7812, 0.25, 0.7812, 0.375, 0.75, 0.375, 0.75, 0.25, 0.7812, 0.1251, 0.7812, 0.25, 0.75, 0.25, 0.75, 0.1251, 0.7812, 6.115e-05, 0.7812, 0.1251, 0.75, 0.1251, 0.75, 6.115e-05, 0.7812, 0.875, 0.7656, 1.0, 0.75, 0.875, 0.7812, 0.75, 0.7812, 0.875, 0.75, 0.875, 0.75, 0.75, 0.7812, 0.625, 0.7812, 0.75, 0.75, 0.75, 0.75, 0.625])
me_x.materials.append(mat_material)
me_x.update()

# ---- objects
ob_halfsphere = bpy.data.objects.new('HalfSphere', me_x)

# ---- transforms, parenting, visibility, modifiers, constraints
ob_halfsphere.location = (0.0, 0.0, 0.0)

# ---- collection membership
col_collection.objects.link(ob_halfsphere)

# ---- scene / render settings (as saved in the file)
scene.frame_start = 1; scene.frame_end = 250; scene.frame_set(1)
scene.render.engine = 'BLENDER_EEVEE_NEXT'
scene.cycles.sampling_pattern = 'TABULATED_SOBOL'
scene.view_settings.view_transform = 'Filmic'
bpy.context.view_layer.update()

# ---- added for rendering (the .blend has no active camera and no usable light): camera, sun
cam_auto = bpy.data.cameras.new('AutoCamera')
cam_auto.lens = 50.0
cam_auto.sensor_width = 36.0
cam_auto.clip_end = 1000.0
ob_auto_camera = bpy.data.objects.new('AutoCamera', cam_auto)
scene.collection.objects.link(ob_auto_camera)
ob_auto_camera.location = (2.66417, -2.92708, 2.13134)
ob_auto_camera.rotation_euler = (1.09748, -7.21219e-08, 0.694738)
scene.camera = ob_auto_camera
light_auto_sun = bpy.data.lights.new('AutoSun', 'SUN')
light_auto_sun.energy = 3.0
light_auto_sun.angle = 0.0523599
ob_auto_sun = bpy.data.objects.new('AutoSun', light_auto_sun)
scene.collection.objects.link(ob_auto_sun)
ob_auto_sun.rotation_euler = (0.872665, 0.174533, 0.523599)
bpy.context.view_layer.update()

